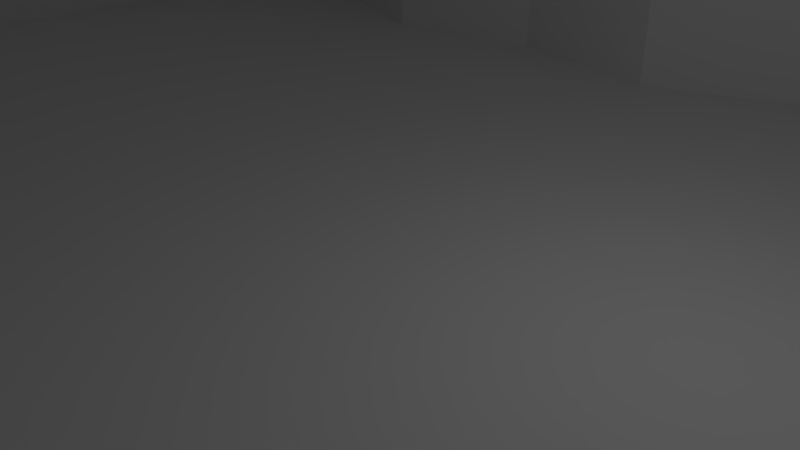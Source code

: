 # Source: Arena.blend  (saved by Blender 2.79.0; exported with 4.5.12 LTS)
import bpy
from mathutils import Matrix  # noqa: F401  (used for matrix-valued properties, if any)

bpy.ops.wm.read_factory_settings(use_empty=True)
scene = bpy.context.scene
scene.name = 'Scene'

# ---- collections
col_collection_1 = bpy.data.collections.new('Collection 1'); scene.collection.children.link(col_collection_1)

# ---- materials (node trees are filled in below, after node groups)
mat_material = bpy.data.materials.new('Material')
mat_material.alpha_threshold = 0.0
mat_material.use_transparent_shadow = False
mat_material.roughness = 0.5
mat_material.line_color = (0.0, 0.0, 0.0, 1.0)

# ---- material node trees

# ---- world
world_world = bpy.data.worlds.new('World'); scene.world = world_world
world_world.color = (0.05088, 0.05088, 0.05088)
world_world.use_sun_shadow = False
world_world.sun_shadow_jitter_overblur = 0.0
world_world.cycles.sampling_method = 'MANUAL'

# ---- cameras
cam_camera = bpy.data.cameras.new('Camera')
cam_camera.clip_end = 100.0
cam_camera.lens = 35.0
cam_camera.sensor_width = 32.0
cam_camera.sensor_height = 18.0
cam_camera.ortho_scale = 7.314
cam_camera.dof.focus_distance = 0.0
cam_camera.dof.aperture_fstop = 128.0

# ---- lights
light_lamp = bpy.data.lights.new('Lamp', 'POINT')
light_lamp.transmission_factor = 0.0
light_lamp.cutoff_distance = 30.0
light_lamp.energy = 100.0
light_lamp.shadow_buffer_clip_start = 1.001
light_lamp.shadow_soft_size = 0.1
light_lamp.shadow_maximum_resolution = 0.006
light_lamp.use_absolute_resolution = True

# ---- meshes
me_cube = bpy.data.meshes.new('Cube')
me_cube.from_pydata([(16.0, 9.0, -0.1), (16.0, -9.0, -0.1), (-17.44, -10.14, -0.1), (-16.0, 9.0, -0.1), (16.0, 9.0, 3.474), (16.0, -9.0, 3.474), (-16.35, -9.388, 3.474), (-16.0, 9.0, 3.474), (16.0, 9.0, 7.736), (16.0, -9.0, 7.078), (-16.0, 9.0, 7.078), (-16.0, -9.0, 7.078), (12.44, 9.0, -0.1), (8.889, 9.0, -0.1), (5.333, 9.0, -0.1), (1.778, 10.43, -0.1), (-1.778, 9.0, -0.1), (-5.333, 9.696, -0.1), (-8.889, 9.0, -0.1), (-12.44, 10.32, -0.1), (12.44, -9.0, -0.1), (8.889, -9.0, -0.1), (5.333, -10.07, -0.1), (1.778, -9.0, -0.1), (-1.778, -9.0, -0.1), (-5.333, -10.6, -0.1), (-8.889, -9.0, -0.1), (-12.44, -9.0, -0.1), (12.44, 9.0, 3.474), (8.889, 9.0, 3.474), (5.333, 9.0, 3.474), (1.778, 10.43, 3.474), (-1.778, 9.0, 3.474), (-5.333, 9.696, 3.474), (-8.889, 9.0, 3.474), (-12.44, 9.906, 3.474), (12.44, -10.19, 3.474), (8.889, -9.0, 3.474), (5.333, -10.07, 3.474), (1.778, -9.0, 3.474), (-1.778, -9.0, 3.474), (-5.333, -10.6, 3.474), (-8.889, -9.0, 3.474), (-12.44, -9.0, 3.474), (12.44, 11.97, 7.078), (8.889, 10.47, 7.078), (5.333, 10.71, 6.501), (1.778, 11.06, 7.078), (-1.778, 11.23, 7.508), (-5.333, 11.06, 7.078), (-8.889, 9.0, 8.108), (-12.44, 9.0, 6.462), (12.44, -10.94, 7.078), (8.889, -9.0, 7.078), (5.333, -10.07, 8.416), (1.778, -10.84, 7.078), (-1.778, -9.0, 7.078), (-5.333, -11.47, 7.078), (-8.889, -10.55, 7.916), (-12.44, -9.0, 7.078), (16.0, 5.4, -0.1), (17.6, 1.8, -0.1), (18.32, -1.8, -0.1), (17.71, -5.4, -0.1), (-17.74, -5.4, -0.1), (-16.0, -1.8, -0.1), (-16.0, 1.8, -0.1), (-16.0, 5.4, -0.1), (16.0, 5.4, 3.474), (16.0, 1.8, 3.474), (16.0, -1.8, 3.474), (16.0, -5.4, 3.474), (-16.85, -5.4, 3.474), (-16.0, -1.8, 3.474), (-16.0, 1.8, 3.474), (-16.0, 5.4, 3.474), (18.53, 5.4, 7.078), (18.56, 1.8, 7.078), (16.7, -1.8, 7.078), (16.53, -5.4, 7.651), (-16.0, -5.4, 6.208), (-16.0, -1.8, 7.078), (-17.11, 1.8, 8.193), (-17.65, 5.4, 7.078), (12.44, -5.4, -0.1), (12.44, -1.8, -0.1), (12.44, 1.8, -0.1), (12.44, 5.4, -0.1), (8.889, -5.4, -0.1), (8.889, -1.8, -0.1), (8.889, 1.8, -0.1), (8.889, 5.4, -0.1), (5.333, -5.4, -0.1), (5.333, -1.8, -0.1), (5.333, 1.8, -0.1), (5.333, 5.4, -0.1), (1.778, -5.4, -0.1), (1.778, -1.8, -0.1), (1.778, 1.8, -0.1), (1.778, 5.4, -0.1), (-1.778, -5.4, -0.1), (-1.778, -1.8, -0.1), (-1.778, 1.8, -0.1), (-1.778, 5.4, -0.1), (-5.333, -5.4, -0.1), (-5.333, -1.8, -0.1), (-5.333, 1.8, -0.1), (-5.333, 5.4, -0.1), (-8.889, -5.4, -0.1), (-8.889, -1.8, -0.1), (-8.889, 1.8, -0.1), (-8.889, 5.4, -0.1), (-12.44, -5.4, -0.1), (-12.44, -1.8, -0.1), (-12.44, 1.8, -0.1), (-12.44, 5.4, -0.1), (36.31, 20.42, 7.078), (36.31, -20.42, 7.078), (-36.31, 20.42, 7.078), (-36.31, -20.42, 7.078), (28.24, 20.42, 7.078), (20.17, 20.42, 7.078), (12.1, 20.42, 7.078), (4.034, 20.42, 7.078), (-4.034, 20.42, 7.078), (-12.1, 20.42, 7.078), (-20.17, 20.42, 7.078), (-28.24, 20.42, 7.078), (28.24, -20.42, 7.078), (20.17, -20.42, 7.078), (12.1, -20.42, 7.078), (4.034, -20.42, 7.078), (-4.034, -20.42, 7.078), (-12.1, -20.42, 7.078), (-20.17, -20.42, 7.078), (-28.24, -20.42, 7.078), (36.31, 12.25, 7.078), (36.31, 4.085, 7.078), (36.31, -4.085, 7.078), (36.31, -12.25, 7.078), (-36.31, -12.25, 7.078), (-36.31, -4.085, 7.078), (-36.31, 4.085, 7.078), (-36.31, 12.25, 7.078), (26.82, 15.09, -6.331), (26.82, -15.09, -6.331), (-26.82, 15.09, -6.331), (-26.82, -15.09, -6.331), (20.86, 15.09, -6.331), (14.9, 15.09, -6.331), (8.94, 15.09, -6.331), (2.98, 15.09, -6.331), (-2.98, 15.09, -6.331), (-8.94, 15.09, -6.331), (-14.9, 15.09, -6.331), (-20.86, 15.09, -6.331), (20.86, -15.09, -6.331), (14.9, -15.09, -6.331), (8.94, -15.09, -6.331), (2.98, -15.09, -6.331), (-2.98, -15.09, -6.331), (-8.94, -15.09, -6.331), (-14.9, -15.09, -6.331), (-20.86, -15.09, -6.331), (26.82, 9.052, -6.331), (26.82, 3.017, -6.331), (26.82, -3.017, -6.331), (26.82, -9.052, -6.331), (-26.82, -9.052, -6.331), (-26.82, -3.017, -6.331), (-26.82, 3.017, -6.331), (-26.82, 9.052, -6.331), (-17.92, -18.14, 7.078), (-15.66, -15.85, 7.078), (-13.4, -13.57, 8.289), (-11.15, -11.28, 8.329), (-15.6, -11.28, 8.395), (-18.76, -13.57, 9.286), (-21.92, -15.85, 7.078), (-25.08, -18.14, 7.078), (10.75, 18.48, 6.963), (9.395, 16.54, 6.847), (8.041, 14.6, 6.732), (6.687, 12.65, 6.616), (11.15, 12.46, 8.913), (13.4, 14.45, 7.078), (15.66, 16.44, 7.078), (17.92, 18.43, 7.078), (-20.06, -11.28, 8.244), (-24.12, -13.57, 8.318), (-28.19, -15.85, 7.078), (-32.25, -18.14, 7.078), (3.583, 18.55, 7.078), (3.132, 16.68, 7.078), (2.68, 14.81, 7.078), (2.229, 12.93, 8.998), (-32.25, 10.88, 7.078), (-28.19, 9.513, 7.078), (-24.12, 8.142, 7.078), (-20.06, 6.771, 7.815), (-20.06, 11.28, 7.078), (-24.12, 13.57, 7.078), (-28.19, 15.85, 7.078), (-32.25, 18.14, 7.078), (-3.583, 18.59, 7.164), (-3.132, 16.75, 7.25), (-2.68, 14.91, 7.336), (-2.229, 13.07, 8.364), (32.25, 18.14, 7.078), (28.19, 15.85, 7.078), (24.12, 13.57, 7.078), (20.06, 11.28, 7.639), (20.06, 6.771, 7.323), (24.12, 8.142, 7.078), (28.19, 9.513, 7.078), (32.25, 10.88, 7.078), (-10.75, 18.55, 7.078), (-9.395, 16.68, 7.078), (-8.041, 14.81, 7.078), (-6.687, 12.93, 7.078), (20.06, 2.257, 8.345), (24.12, 2.714, 7.078), (28.19, 3.171, 7.078), (32.25, 3.628, 7.078), (-17.92, 18.14, 7.078), (-15.66, 15.85, 7.078), (-13.4, 13.57, 7.078), (-11.15, 11.28, 8.34), (20.06, -2.257, 8.336), (24.12, -2.714, 7.078), (28.19, -3.171, 7.078), (32.25, -3.628, 7.078), (-25.08, 18.14, 6.955), (-21.92, 15.85, 6.832), (-18.76, 13.57, 6.708), (-15.6, 11.28, 8.044), (20.06, -6.771, 8.913), (24.12, -8.142, 7.078), (28.19, -9.513, 7.078), (32.25, -10.88, 7.078), (32.25, -18.14, 7.078), (28.19, -15.85, 7.078), (24.12, -13.57, 7.078), (20.06, -11.28, 7.078), (15.6, -12.35, 7.078), (18.76, -13.57, 7.078), (21.92, -15.85, 7.078), (25.08, -18.14, 7.078), (-20.06, -6.771, 8.287), (-24.12, -8.142, 7.078), (-28.19, -9.513, 7.078), (-32.25, -10.88, 7.078), (11.15, -11.28, 7.078), (13.4, -13.57, 7.078), (15.66, -15.85, 7.078), (17.92, -18.14, 7.078), (-20.06, -2.257, 9.73), (-24.12, -2.714, 7.078), (-28.19, -3.171, 7.078), (-32.25, -3.628, 7.078), (6.687, -11.28, 8.603), (8.041, -13.57, 7.078), (9.395, -15.85, 7.078), (10.75, -18.14, 7.078), (-20.06, 2.257, 8.595), (-24.12, 2.714, 7.078), (-28.19, 3.171, 7.078), (-32.25, 3.628, 7.078), (2.229, -12.35, 7.078), (2.68, -13.57, 7.078), (3.132, -15.85, 7.078), (3.583, -18.14, 7.078), (-2.229, -11.28, 7.078), (-2.68, -13.57, 7.078), (-3.132, -15.85, 7.078), (-3.583, -18.14, 7.078), (-6.687, -12.53, 7.078), (-8.041, -13.57, 7.078), (-9.395, -15.85, 7.078), (-10.75, -18.14, 7.078), (25.08, 18.73, 7.078), (21.92, 17.04, 7.078), (18.76, 15.35, 7.078), (15.6, 13.66, 9.272)], [], [(112, 64, 2, 27), (36, 52, 9, 5), (63, 1, 5, 71), (27, 2, 6, 43), (67, 3, 7, 75), (35, 7, 3, 19), (4, 8, 44, 28), (68, 76, 8, 4), (72, 80, 11, 6), (35, 51, 10, 7), (28, 44, 45, 29), (29, 45, 46, 30), (30, 46, 47, 31), (31, 47, 48, 32), (32, 48, 49, 33), (33, 49, 50, 34), (34, 50, 51, 35), (4, 28, 12, 0), (28, 29, 13, 12), (29, 30, 14, 13), (30, 31, 15, 14), (31, 32, 16, 15), (32, 33, 17, 16), (33, 34, 18, 17), (34, 35, 19, 18), (1, 20, 36, 5), (20, 21, 37, 36), (21, 22, 38, 37), (22, 23, 39, 38), (23, 24, 40, 39), (24, 25, 41, 40), (25, 26, 42, 41), (26, 27, 43, 42), (6, 11, 59, 43), (43, 59, 58, 42), (42, 58, 57, 41), (41, 57, 56, 40), (40, 56, 55, 39), (39, 55, 54, 38), (38, 54, 53, 37), (37, 53, 52, 36), (63, 84, 20, 1), (84, 88, 21, 20), (88, 92, 22, 21), (92, 96, 23, 22), (96, 100, 24, 23), (100, 104, 25, 24), (104, 108, 26, 25), (108, 112, 27, 26), (18, 19, 115, 111), (111, 115, 114, 110), (110, 114, 113, 109), (109, 113, 112, 108), (17, 18, 111, 107), (107, 111, 110, 106), (106, 110, 109, 105), (105, 109, 108, 104), (16, 17, 107, 103), (103, 107, 106, 102), (102, 106, 105, 101), (101, 105, 104, 100), (15, 16, 103, 99), (99, 103, 102, 98), (98, 102, 101, 97), (97, 101, 100, 96), (14, 15, 99, 95), (95, 99, 98, 94), (94, 98, 97, 93), (93, 97, 96, 92), (13, 14, 95, 91), (91, 95, 94, 90), (90, 94, 93, 89), (89, 93, 92, 88), (12, 13, 91, 87), (87, 91, 90, 86), (86, 90, 89, 85), (85, 89, 88, 84), (0, 12, 87, 60), (60, 87, 86, 61), (61, 86, 85, 62), (62, 85, 84, 63), (7, 10, 83, 75), (75, 83, 82, 74), (74, 82, 81, 73), (73, 81, 80, 72), (5, 9, 79, 71), (71, 79, 78, 70), (70, 78, 77, 69), (69, 77, 76, 68), (2, 64, 72, 6), (64, 65, 73, 72), (65, 66, 74, 73), (66, 67, 75, 74), (0, 60, 68, 4), (60, 61, 69, 68), (61, 62, 70, 69), (62, 63, 71, 70), (19, 3, 67, 115), (115, 67, 66, 114), (114, 66, 65, 113), (113, 65, 64, 112), (172, 179, 135, 134), (180, 187, 121, 122), (179, 191, 119, 135), (192, 180, 122, 123), (196, 203, 118, 143), (204, 192, 123, 124), (208, 215, 136, 116), (216, 204, 124, 125), (215, 223, 137, 136), (224, 216, 125, 126), (223, 231, 138, 137), (232, 224, 126, 127), (231, 239, 139, 138), (240, 247, 128, 117), (191, 251, 140, 119), (247, 255, 129, 128), (251, 259, 141, 140), (255, 263, 130, 129), (259, 267, 142, 141), (263, 271, 131, 130), (267, 196, 143, 142), (271, 275, 132, 131), (275, 279, 133, 132), (280, 208, 116, 120), (239, 240, 117, 139), (279, 172, 134, 133), (187, 280, 120, 121), (203, 232, 127, 118), (140, 141, 169, 168), (117, 128, 156, 145), (141, 142, 170, 169), (128, 129, 157, 156), (139, 117, 145, 167), (142, 143, 171, 170), (129, 130, 158, 157), (118, 127, 155, 146), (130, 131, 159, 158), (135, 119, 147, 163), (131, 132, 160, 159), (143, 118, 146, 171), (132, 133, 161, 160), (120, 116, 144, 148), (133, 134, 162, 161), (121, 120, 148, 149), (134, 135, 163, 162), (122, 121, 149, 150), (116, 136, 164, 144), (123, 122, 150, 151), (136, 137, 165, 164), (124, 123, 151, 152), (137, 138, 166, 165), (125, 124, 152, 153), (138, 139, 167, 166), (126, 125, 153, 154), (119, 140, 168, 147), (127, 126, 154, 155), (10, 51, 235, 200), (200, 235, 234, 201), (201, 234, 233, 202), (202, 233, 232, 203), (45, 44, 283, 184), (184, 283, 282, 185), (185, 282, 281, 186), (186, 281, 280, 187), (57, 58, 175, 276), (276, 175, 174, 277), (277, 174, 173, 278), (278, 173, 172, 279), (79, 9, 243, 236), (236, 243, 242, 237), (237, 242, 241, 238), (238, 241, 240, 239), (44, 8, 211, 283), (283, 211, 210, 282), (282, 210, 209, 281), (281, 209, 208, 280), (56, 57, 276, 272), (272, 276, 277, 273), (273, 277, 278, 274), (274, 278, 279, 275), (55, 56, 272, 268), (268, 272, 273, 269), (269, 273, 274, 270), (270, 274, 275, 271), (82, 83, 199, 264), (264, 199, 198, 265), (265, 198, 197, 266), (266, 197, 196, 267), (54, 55, 268, 260), (260, 268, 269, 261), (261, 269, 270, 262), (262, 270, 271, 263), (81, 82, 264, 256), (256, 264, 265, 257), (257, 265, 266, 258), (258, 266, 267, 259), (53, 54, 260, 252), (252, 260, 261, 253), (253, 261, 262, 254), (254, 262, 263, 255), (80, 81, 256, 248), (248, 256, 257, 249), (249, 257, 258, 250), (250, 258, 259, 251), (52, 53, 252, 244), (244, 252, 253, 245), (245, 253, 254, 246), (246, 254, 255, 247), (11, 80, 248, 188), (188, 248, 249, 189), (189, 249, 250, 190), (190, 250, 251, 191), (9, 52, 244, 243), (243, 244, 245, 242), (242, 245, 246, 241), (241, 246, 247, 240), (78, 79, 236, 228), (228, 236, 237, 229), (229, 237, 238, 230), (230, 238, 239, 231), (51, 50, 227, 235), (235, 227, 226, 234), (234, 226, 225, 233), (233, 225, 224, 232), (77, 78, 228, 220), (220, 228, 229, 221), (221, 229, 230, 222), (222, 230, 231, 223), (50, 49, 219, 227), (227, 219, 218, 226), (226, 218, 217, 225), (225, 217, 216, 224), (76, 77, 220, 212), (212, 220, 221, 213), (213, 221, 222, 214), (214, 222, 223, 215), (49, 48, 207, 219), (219, 207, 206, 218), (218, 206, 205, 217), (217, 205, 204, 216), (8, 76, 212, 211), (211, 212, 213, 210), (210, 213, 214, 209), (209, 214, 215, 208), (48, 47, 195, 207), (207, 195, 194, 206), (206, 194, 193, 205), (205, 193, 192, 204), (83, 10, 200, 199), (199, 200, 201, 198), (198, 201, 202, 197), (197, 202, 203, 196), (47, 46, 183, 195), (195, 183, 182, 194), (194, 182, 181, 193), (193, 181, 180, 192), (59, 11, 188, 176), (176, 188, 189, 177), (177, 189, 190, 178), (178, 190, 191, 179), (46, 45, 184, 183), (183, 184, 185, 182), (182, 185, 186, 181), (181, 186, 187, 180), (58, 59, 176, 175), (175, 176, 177, 174), (174, 177, 178, 173), (173, 178, 179, 172)])
me_cube.materials.append(mat_material)
me_cube.use_remesh_preserve_volume = False
me_cube.use_remesh_preserve_attributes = False
me_cube.use_mirror_vertex_groups = False
me_cube.update()

# ---- objects
ob_cube = bpy.data.objects.new('Cube', me_cube)
ob_lamp = bpy.data.objects.new('Lamp', light_lamp)
ob_camera = bpy.data.objects.new('Camera', cam_camera)

# ---- transforms, parenting, visibility, modifiers, constraints
ob_cube.location = (0.0, 0.0, 0.0)
ob_cube.lock_rotations_4d = False
ob_cube.empty_display_type = 'ARROWS'
ob_cube.lineart.crease_threshold = 0.0
ob_lamp.location = (4.076, 1.005, 5.904)
ob_lamp.rotation_euler = (0.6503, 0.05522, 1.866)
ob_lamp.lock_rotations_4d = False
ob_lamp.empty_display_type = 'ARROWS'
ob_lamp.color = (0.0, 0.0, 0.0, 0.0)
ob_lamp.lineart.crease_threshold = 0.0
ob_camera.location = (7.481, -6.508, 5.344)
ob_camera.rotation_euler = (1.109, 0.0, 0.8149)
ob_camera.lock_rotations_4d = False
ob_camera.empty_display_type = 'ARROWS'
ob_camera.color = (0.0, 0.0, 0.0, 0.0)
ob_camera.display_type = 'WIRE'
ob_camera.lineart.crease_threshold = 0.0

# ---- collection membership
col_collection_1.objects.link(ob_cube)
col_collection_1.objects.link(ob_lamp)
col_collection_1.objects.link(ob_camera)

# ---- scene / render settings (as saved in the file)
scene.camera = ob_camera
scene.frame_start = 1; scene.frame_end = 250; scene.frame_set(1)
scene.render.engine = 'BLENDER_EEVEE_NEXT'
scene.render.resolution_percentage = 50
scene.render.dither_intensity = 0.0
scene.cycles.use_denoising = False
scene.cycles.samples = 128
scene.cycles.sampling_pattern = 'TABULATED_SOBOL'
scene.cycles.use_adaptive_sampling = False
scene.cycles.use_light_tree = False
scene.cycles.blur_glossy = 0.0
scene.cycles.sample_clamp_indirect = 0.0
scene.view_settings.view_transform = 'Standard'
bpy.context.view_layer.update()
